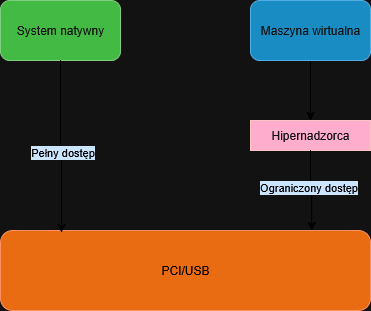

The diagram above was exported from draw.io. Its source (the exported page's mxGraphModel, read from the mxfile embedded in the PNG):
<mxGraphModel dx="1257" dy="938" grid="1" gridSize="10" guides="1" tooltips="1" connect="1" arrows="1" fold="1" page="1" pageScale="1" pageWidth="850" pageHeight="1100" math="0" shadow="0">
  <root>
    <mxCell id="0" />
    <mxCell id="1" parent="0" />
    <mxCell id="5eoNLhBM5L0IQ8BAAiro-1" value="System natywny" style="rounded=1;whiteSpace=wrap;html=1;fillColor=#008a00;fontColor=#ffffff;strokeColor=#005700;" parent="1" vertex="1">
      <mxGeometry x="220" y="170" width="120" height="60" as="geometry" />
    </mxCell>
    <mxCell id="5eoNLhBM5L0IQ8BAAiro-5" style="edgeStyle=orthogonalEdgeStyle;rounded=0;orthogonalLoop=1;jettySize=auto;html=1;exitX=0.5;exitY=1;exitDx=0;exitDy=0;entryX=0.5;entryY=0;entryDx=0;entryDy=0;strokeColor=light-dark(#000000,#000000);" parent="1" source="5eoNLhBM5L0IQ8BAAiro-2" target="5eoNLhBM5L0IQ8BAAiro-4" edge="1">
      <mxGeometry relative="1" as="geometry" />
    </mxCell>
    <mxCell id="5eoNLhBM5L0IQ8BAAiro-2" value="Maszyna wirtualna" style="rounded=1;whiteSpace=wrap;html=1;fillColor=#1ba1e2;fontColor=#ffffff;strokeColor=#006EAF;" parent="1" vertex="1">
      <mxGeometry x="470" y="170" width="120" height="60" as="geometry" />
    </mxCell>
    <mxCell id="5eoNLhBM5L0IQ8BAAiro-3" value="&lt;span style=&quot;color: light-dark(rgb(0, 0, 0), rgb(0, 0, 0));&quot;&gt;PCI/USB&lt;/span&gt;" style="rounded=1;whiteSpace=wrap;html=1;fillColor=#fa6800;fontColor=#000000;strokeColor=#C73500;" parent="1" vertex="1">
      <mxGeometry x="220" y="400" width="370" height="80" as="geometry" />
    </mxCell>
    <mxCell id="5eoNLhBM5L0IQ8BAAiro-4" value="Hipernadzorca" style="rounded=0;whiteSpace=wrap;html=1;fillColor=#a20025;fontColor=#ffffff;strokeColor=#6F0000;" parent="1" vertex="1">
      <mxGeometry x="470" y="290" width="120" height="30" as="geometry" />
    </mxCell>
    <mxCell id="5eoNLhBM5L0IQ8BAAiro-6" style="edgeStyle=orthogonalEdgeStyle;rounded=0;orthogonalLoop=1;jettySize=auto;html=1;exitX=0.5;exitY=1;exitDx=0;exitDy=0;entryX=0.165;entryY=0.025;entryDx=0;entryDy=0;entryPerimeter=0;strokeColor=light-dark(#000000,#000000);" parent="1" source="5eoNLhBM5L0IQ8BAAiro-1" target="5eoNLhBM5L0IQ8BAAiro-3" edge="1">
      <mxGeometry relative="1" as="geometry" />
    </mxCell>
    <mxCell id="5eoNLhBM5L0IQ8BAAiro-7" value="Pełny dostęp" style="edgeLabel;html=1;align=center;verticalAlign=middle;resizable=0;points=[];fontColor=light-dark(#000000,#000000);labelBackgroundColor=light-dark(#FFFFFF,#CCE5FF);" parent="5eoNLhBM5L0IQ8BAAiro-6" vertex="1" connectable="0">
      <mxGeometry x="0.0757" relative="1" as="geometry">
        <mxPoint as="offset" />
      </mxGeometry>
    </mxCell>
    <mxCell id="5eoNLhBM5L0IQ8BAAiro-9" style="edgeStyle=orthogonalEdgeStyle;rounded=0;orthogonalLoop=1;jettySize=auto;html=1;exitX=0.5;exitY=1;exitDx=0;exitDy=0;entryX=0.841;entryY=0;entryDx=0;entryDy=0;entryPerimeter=0;strokeColor=light-dark(#000000,#000000);" parent="1" source="5eoNLhBM5L0IQ8BAAiro-4" target="5eoNLhBM5L0IQ8BAAiro-3" edge="1">
      <mxGeometry relative="1" as="geometry" />
    </mxCell>
    <mxCell id="5eoNLhBM5L0IQ8BAAiro-10" value="Ograniczony dostęp" style="edgeLabel;html=1;align=center;verticalAlign=middle;resizable=0;points=[];fontColor=light-dark(#000000,#000000);labelBackgroundColor=light-dark(#FFFFFF,#CCE5FF);" parent="5eoNLhBM5L0IQ8BAAiro-9" vertex="1" connectable="0">
      <mxGeometry x="-0.1133" y="-3" relative="1" as="geometry">
        <mxPoint as="offset" />
      </mxGeometry>
    </mxCell>
  </root>
</mxGraphModel>